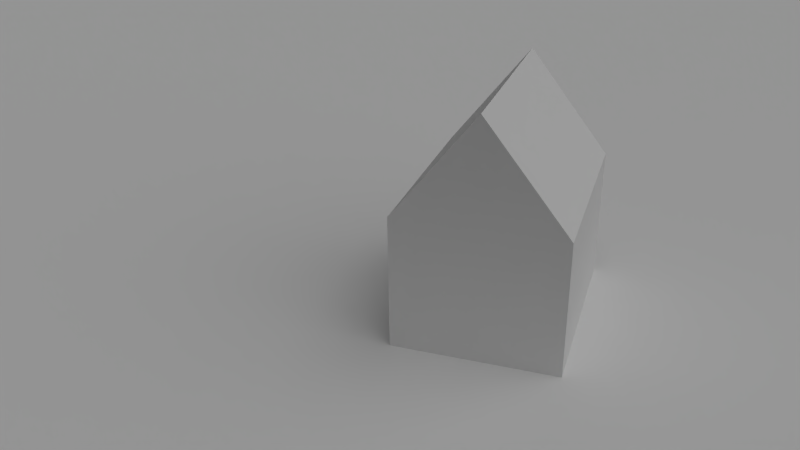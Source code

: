 # Source: haus.blend  (saved by Blender 2.63.0; exported with 4.5.12 LTS)
import bpy
from mathutils import Matrix  # noqa: F401  (used for matrix-valued properties, if any)

bpy.ops.wm.read_factory_settings(use_empty=True)
scene = bpy.context.scene
scene.name = 'Scene'

# ---- collections
col_collection_1 = bpy.data.collections.new('Collection 1'); scene.collection.children.link(col_collection_1)

# ---- materials (node trees are filled in below, after node groups)
mat_roof = bpy.data.materials.new('Roof')
mat_roof.alpha_threshold = 0.0
mat_roof.use_transparent_shadow = False
mat_roof.roughness = 0.5
mat_roof.specular_intensity = 0.0
mat_roof.line_color = (0.0, 0.0, 0.0, 1.0)
mat_frontback = bpy.data.materials.new('FrontBack')
mat_frontback.alpha_threshold = 0.0
mat_frontback.use_transparent_shadow = False
mat_frontback.roughness = 0.5
mat_frontback.specular_intensity = 0.0
mat_frontback.line_color = (0.0, 0.0, 0.0, 1.0)
mat_roofside = bpy.data.materials.new('Roofside')
mat_roofside.alpha_threshold = 0.0
mat_roofside.use_transparent_shadow = False
mat_roofside.roughness = 0.5
mat_roofside.specular_intensity = 0.0
mat_roofside.line_color = (0.0, 0.0, 0.0, 1.0)
mat_side = bpy.data.materials.new('Side')
mat_side.alpha_threshold = 0.0
mat_side.use_transparent_shadow = False
mat_side.roughness = 0.5
mat_side.specular_intensity = 0.0
mat_side.line_color = (0.0, 0.0, 0.0, 1.0)
mat_material_001 = bpy.data.materials.new('Material.001')
mat_material_001.alpha_threshold = 0.0
mat_material_001.use_transparent_shadow = False
mat_material_001.roughness = 0.5
mat_material_001.specular_intensity = 0.0
mat_material_001.line_color = (0.0, 0.0, 0.0, 1.0)

# ---- material node trees

# ---- world
world_world = bpy.data.worlds.new('World'); scene.world = world_world
world_world.color = (0.05088, 0.05088, 0.05088)
world_world.use_sun_shadow = False
world_world.sun_shadow_jitter_overblur = 0.0
world_world.cycles.sampling_method = 'MANUAL'
world_world.cycles.sample_map_resolution = 256

# ---- cameras
cam_camera = bpy.data.cameras.new('Camera')
cam_camera.clip_end = 100.0
cam_camera.lens = 35.0
cam_camera.sensor_width = 32.0
cam_camera.sensor_height = 18.0
cam_camera.ortho_scale = 7.314
cam_camera.dof.focus_distance = 0.0
cam_camera.dof.aperture_fstop = 128.0

# ---- lights
light_hemi = bpy.data.lights.new('Hemi', 'SUN')
light_hemi.transmission_factor = 0.0
light_hemi.angle = 1.571
light_hemi.energy = 0.2
light_hemi.shadow_buffer_clip_start = 0.5
light_hemi.shadow_soft_size = 1.0
light_hemi.shadow_cascade_max_distance = 1000.0
light_hemi.cycles.use_multiple_importance_sampling = False
light_lamp = bpy.data.lights.new('Lamp', 'SUN')
light_lamp.transmission_factor = 0.0
light_lamp.cutoff_distance = 30.0
light_lamp.angle = 1.571
light_lamp.energy = 1.0
light_lamp.shadow_buffer_clip_start = 1.001
light_lamp.shadow_soft_size = 1.0
light_lamp.shadow_cascade_max_distance = 1000.0
light_lamp.cycles.use_multiple_importance_sampling = False

# ---- meshes
me_cube_001 = bpy.data.meshes.new('Cube.001')
me_cube_001.from_pydata([(-1.0, -1.0, -1.0), (-1.0, 1.0, -1.0), (1.0, 1.0, -1.0), (1.0, -1.0, -1.0), (-1.0, -1.0, 0.3), (-1.0, 1.0, 0.3), (1.0, 1.0, 0.3), (1.0, -1.0, 0.3), (0.0, 1.0, 1.3), (0.0, -1.0, 1.3)], [], [(4, 5, 1, 0), (9, 4, 7), (6, 7, 3, 2), (9, 8, 5, 4), (7, 6, 8, 9), (6, 2, 1, 5), (8, 6, 5), (4, 0, 3, 7)])
me_cube_001.polygons.foreach_set('material_index', [1, 2, 1, 0, 0, 3, 2, 3])
_uv = me_cube_001.uv_layers.new(name='UVMap')
_uv.uv.foreach_set('vector', [1.308, 1.0, 0.0, 1.0, 0.0, 0.0, 1.308, 0.0, 0.3442, 0.4031, 0.275, 0.2647, 0.4135, 0.2647, 1.308, 1.0, 0.0, 1.0, 0.0, 0.0, 1.308, 0.0, -1.075, 0.3536, 2.075, 0.3536, 2.075, 2.108, -1.075, 2.108, -1.075, -1.401, 2.075, -1.401, 2.075, 0.3536, -1.075, 0.3536, 4.675, 0.9994, 4.675, 0.0, -4.688, 0.0, -4.688, 0.9994, 0.3442, 0.4031, 0.275, 0.2647, 0.4135, 0.2647, -4.688, 0.9992, -4.688, 0.0, 4.675, 0.0, 4.675, 0.9992])
me_cube_001.materials.append(mat_roof)
me_cube_001.materials.append(mat_frontback)
me_cube_001.materials.append(mat_roofside)
me_cube_001.materials.append(mat_side)
me_cube_001.use_remesh_preserve_volume = False
me_cube_001.use_remesh_preserve_attributes = False
me_cube_001.use_mirror_vertex_groups = False
me_cube_001.update()
me_plane = bpy.data.meshes.new('Plane')
me_plane.from_pydata([(7.199, -7.199, 0.0), (-7.199, -7.199, 0.0), (7.199, 7.199, 0.0), (-7.199, 7.199, 0.0)], [], [(2, 3, 1, 0)])
_uv = me_plane.uv_layers.new(name='UVMap')
_uv.uv.foreach_set('vector', [1.0, 1.0, 0.0, 1.0, 0.0, 0.0, 1.0, 0.0])
me_plane.materials.append(mat_material_001)
me_plane.use_remesh_preserve_volume = False
me_plane.use_remesh_preserve_attributes = False
me_plane.use_mirror_vertex_groups = False
me_plane.update()

# ---- objects
ob_hemi = bpy.data.objects.new('Hemi', light_hemi)
ob_cube = bpy.data.objects.new('Cube', me_cube_001)
ob_plane = bpy.data.objects.new('Plane', me_plane)
ob_lamp = bpy.data.objects.new('Lamp', light_lamp)
ob_camera = bpy.data.objects.new('Camera', cam_camera)

# ---- transforms, parenting, visibility, modifiers, constraints
ob_hemi.location = (-2.619, 1.152, 10.28)
ob_hemi.lineart.crease_threshold = 0.0
ob_cube.location = (0.0, 0.0, 1.0)
ob_cube.scale = (0.7853, 1.0, 1.0)
ob_cube.lineart.crease_threshold = 0.0
ob_plane.location = (-5.893, 6.266, -1.341e-07)
ob_plane.scale = (1.438, 1.438, 1.438)
ob_plane.lineart.crease_threshold = 0.0
ob_lamp.location = (4.009, -1.785, 5.904)
ob_lamp.rotation_euler = (0.6503, 0.05522, 1.278)
ob_lamp.lock_rotations_4d = False
ob_lamp.empty_display_type = 'ARROWS'
ob_lamp.color = (0.0, 0.0, 0.0, 0.0)
ob_lamp.lineart.crease_threshold = 0.0
ob_camera.location = (1.517, -7.246, 4.536)
ob_camera.rotation_euler = (1.109, 0.01082, 0.3316)
ob_camera.lock_rotations_4d = False
ob_camera.empty_display_type = 'ARROWS'
ob_camera.color = (0.0, 0.0, 0.0, 0.0)
ob_camera.display_type = 'WIRE'
ob_camera.lineart.crease_threshold = 0.0

# ---- collection membership
col_collection_1.objects.link(ob_hemi)
col_collection_1.objects.link(ob_cube)
col_collection_1.objects.link(ob_plane)
col_collection_1.objects.link(ob_lamp)
col_collection_1.objects.link(ob_camera)

# ---- scene / render settings (as saved in the file)
scene.camera = ob_camera
scene.frame_start = 1; scene.frame_end = 250; scene.frame_set(1)
scene.render.engine = 'BLENDER_EEVEE_NEXT'
scene.render.image_settings.color_mode = 'RGB'
scene.render.image_settings.compression = 90
scene.render.resolution_percentage = 50
scene.render.dither_intensity = 0.0
scene.render.bake_margin = 2
scene.render.bake_bias = 0.0
scene.cycles.use_denoising = False
scene.cycles.samples = 10
scene.cycles.sampling_pattern = 'TABULATED_SOBOL'
scene.cycles.light_sampling_threshold = 0.0
scene.cycles.use_adaptive_sampling = False
scene.cycles.use_light_tree = False
scene.cycles.blur_glossy = 0.0
scene.cycles.volume_bounces = 1
scene.cycles.pixel_filter_type = 'GAUSSIAN'
scene.cycles.sample_clamp_indirect = 0.0
scene.view_settings.view_transform = 'Standard'
bpy.context.view_layer.update()
